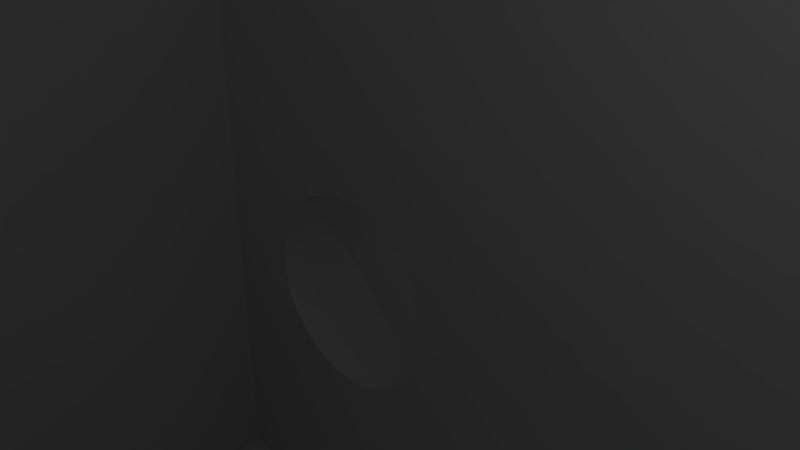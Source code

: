 # Source: mains_switch_holder_b.blend  (saved by Blender 2.79.0; exported with 4.5.12 LTS)
import bpy
from mathutils import Matrix  # noqa: F401  (used for matrix-valued properties, if any)

bpy.ops.wm.read_factory_settings(use_empty=True)
scene = bpy.context.scene
scene.name = 'Scene'

# ---- collections
col_collection_1 = bpy.data.collections.new('Collection 1'); scene.collection.children.link(col_collection_1)

# ---- world
world_world = bpy.data.worlds.new('World'); scene.world = world_world
world_world.color = (0.05088, 0.05088, 0.05088)
world_world.use_sun_shadow = False
world_world.sun_shadow_jitter_overblur = 0.0
world_world.cycles.sampling_method = 'MANUAL'

# ---- cameras
cam_camera = bpy.data.cameras.new('Camera')
cam_camera.clip_end = 100.0
cam_camera.lens = 35.0
cam_camera.sensor_width = 32.0
cam_camera.sensor_height = 18.0
cam_camera.ortho_scale = 7.314
cam_camera.dof.focus_distance = 0.0
cam_camera.dof.aperture_fstop = 128.0

# ---- lights
light_lamp = bpy.data.lights.new('Lamp', 'POINT')
light_lamp.transmission_factor = 0.0
light_lamp.cutoff_distance = 30.0
light_lamp.energy = 100.0
light_lamp.shadow_buffer_clip_start = 1.001
light_lamp.shadow_soft_size = 0.1
light_lamp.shadow_maximum_resolution = 0.006
light_lamp.use_absolute_resolution = True

# ---- meshes
me_cube_001 = bpy.data.meshes.new('Cube.001')
me_cube_001.from_pydata([(0.6833, 0.54, -0.9767), (0.6833, -0.54, -0.9767), (-0.6833, -0.54, -0.9767), (-0.6833, 0.54, -0.9767), (-1.0, -1.0, -1.0), (-1.0, -1.0, 1.0), (-1.0, 1.0, -1.0), (-1.0, 1.0, 1.0), (1.0, -1.0, -1.0), (1.0, -1.0, 1.0), (1.0, 1.0, -1.0), (1.0, 1.0, 1.0), (-0.6833, 0.54, 1.0), (-0.6833, -0.54, 1.0), (0.6833, 0.54, 1.0), (0.6833, -0.54, 1.0), (0.3068, -0.54, -0.3277), (0.3068, -1.0, -0.3277), (0.3197, -0.54, -0.325), (0.3197, -1.0, -0.325), (0.2491, -0.54, -0.6146), (0.2491, -1.0, -0.6146), (0.2399, -0.54, -0.6022), (0.2399, -1.0, -0.6022), (0.3714, -0.54, -0.6492), (0.3714, -1.0, -0.6492), (0.3588, -0.54, -0.6538), (0.3588, -1.0, -0.6538), (0.2593, -0.54, -0.6256), (0.2593, -1.0, -0.6256), (0.3458, -0.54, -0.6565), (0.3458, -1.0, -0.6565), (0.4339, -0.54, -0.3928), (0.4339, -1.0, -0.3928), (0.3714, -0.54, -0.3322), (0.3714, -1.0, -0.3322), (0.4257, -0.54, -0.3792), (0.4257, -1.0, -0.3792), (0.3836, -0.54, -0.3385), (0.3836, -1.0, -0.3385), (0.3197, -0.54, -0.6565), (0.3197, -1.0, -0.6565), (0.2186, -0.54, -0.5585), (0.2186, -1.0, -0.5585), (0.3328, -0.54, -0.6574), (0.3328, -1.0, -0.6574), (0.3068, -0.54, -0.6538), (0.3068, -1.0, -0.6538), (0.3836, -0.54, -0.643), (0.3836, -1.0, -0.643), (0.4164, -0.54, -0.6146), (0.4164, -1.0, -0.6146), (0.4062, -0.54, -0.6256), (0.4062, -1.0, -0.6256), (0.3953, -0.54, -0.6351), (0.3953, -1.0, -0.6351), (0.2316, -0.54, -0.5887), (0.2316, -1.0, -0.5887), (0.2245, -0.54, -0.5741), (0.2245, -1.0, -0.5741), (0.2139, -0.54, -0.5422), (0.2139, -1.0, -0.5422), (0.2105, -0.54, -0.5254), (0.2105, -1.0, -0.5254), (0.4062, -0.54, -0.3559), (0.4062, -1.0, -0.3559), (0.441, -0.54, -0.4074), (0.441, -1.0, -0.4074), (0.3953, -0.54, -0.3464), (0.3953, -1.0, -0.3464), (0.4164, -0.54, -0.3669), (0.4164, -1.0, -0.3669), (0.2703, -0.54, -0.6351), (0.2703, -1.0, -0.6351), (0.2819, -0.54, -0.643), (0.2819, -1.0, -0.643), (0.2941, -0.54, -0.6492), (0.2941, -1.0, -0.6492), (0.3458, -0.54, -0.325), (0.3458, -1.0, -0.325), (0.4257, -0.54, -0.6022), (0.4257, -1.0, -0.6022), (0.3588, -0.54, -0.3277), (0.3588, -1.0, -0.3277), (0.3328, -0.54, -0.3241), (0.3328, -1.0, -0.3241), (0.2078, -0.54, -0.4907), (0.2078, -1.0, -0.4907), (0.4517, -0.54, -0.4392), (0.4517, -1.0, -0.4392), (0.4571, -0.54, -0.4733), (0.4571, -1.0, -0.4733), (0.2085, -0.54, -0.5081), (0.2085, -1.0, -0.5081), (0.447, -0.54, -0.4229), (0.447, -1.0, -0.4229), (0.455, -0.54, -0.4561), (0.455, -1.0, -0.4561), (0.2186, -0.54, -0.4229), (0.2186, -1.0, -0.4229), (0.2245, -0.54, -0.4074), (0.2245, -1.0, -0.4074), (0.2316, -0.54, -0.3928), (0.2316, -1.0, -0.3928), (0.2941, -0.54, -0.3322), (0.2941, -1.0, -0.3322), (0.2139, -0.54, -0.4392), (0.2139, -1.0, -0.4392), (0.2491, -0.54, -0.3669), (0.2491, -1.0, -0.3669), (0.2399, -0.54, -0.3792), (0.2399, -1.0, -0.3792), (0.455, -0.54, -0.5254), (0.455, -1.0, -0.5254), (0.4571, -0.54, -0.5081), (0.4571, -1.0, -0.5081), (0.441, -0.54, -0.5741), (0.441, -1.0, -0.5741), (0.447, -0.54, -0.5585), (0.447, -1.0, -0.5585), (0.4517, -0.54, -0.5422), (0.4517, -1.0, -0.5422), (0.2593, -0.54, -0.3559), (0.2593, -1.0, -0.3559), (0.2703, -0.54, -0.3464), (0.2703, -1.0, -0.3464), (0.2105, -0.54, -0.4561), (0.2105, -1.0, -0.4561), (0.4339, -0.54, -0.5887), (0.4339, -1.0, -0.5887), (0.4578, -0.54, -0.4907), (0.4578, -1.0, -0.4907), (0.2085, -0.54, -0.4733), (0.2085, -1.0, -0.4733), (0.2819, -0.54, -0.3385), (0.2819, -1.0, -0.3385), (-0.4825, 0.54, -0.3277), (-0.4825, 1.0, -0.3277), (-0.4696, 0.54, -0.325), (-0.4696, 1.0, -0.325), (-0.5402, 0.54, -0.6146), (-0.5402, 1.0, -0.6146), (-0.5494, 0.54, -0.6022), (-0.5494, 1.0, -0.6022), (-0.4179, 0.54, -0.6492), (-0.4179, 1.0, -0.6492), (-0.4306, 0.54, -0.6538), (-0.4306, 1.0, -0.6538), (-0.53, 0.54, -0.6256), (-0.53, 1.0, -0.6256), (-0.4435, 0.54, -0.6565), (-0.4435, 1.0, -0.6565), (-0.3554, 0.54, -0.3928), (-0.3554, 1.0, -0.3928), (-0.4179, 0.54, -0.3322), (-0.4179, 1.0, -0.3322), (-0.3637, 0.54, -0.3792), (-0.3637, 1.0, -0.3792), (-0.4057, 0.54, -0.3385), (-0.4057, 1.0, -0.3385), (-0.4696, 0.54, -0.6565), (-0.4696, 1.0, -0.6565), (-0.5707, 0.54, -0.5585), (-0.5707, 1.0, -0.5585), (-0.4565, 0.54, -0.6574), (-0.4565, 1.0, -0.6574), (-0.4825, 0.54, -0.6538), (-0.4825, 1.0, -0.6538), (-0.4057, 0.54, -0.643), (-0.4057, 1.0, -0.643), (-0.3729, 0.54, -0.6146), (-0.3729, 1.0, -0.6146), (-0.3831, 0.54, -0.6256), (-0.3831, 1.0, -0.6256), (-0.394, 0.54, -0.6351), (-0.394, 1.0, -0.6351), (-0.5577, 0.54, -0.5887), (-0.5577, 1.0, -0.5887), (-0.5648, 0.54, -0.5741), (-0.5648, 1.0, -0.5741), (-0.5754, 0.54, -0.5422), (-0.5754, 1.0, -0.5422), (-0.5788, 0.54, -0.5254), (-0.5788, 1.0, -0.5254), (-0.3831, 0.54, -0.3559), (-0.3831, 1.0, -0.3559), (-0.3483, 0.54, -0.4074), (-0.3483, 1.0, -0.4074), (-0.394, 0.54, -0.3464), (-0.394, 1.0, -0.3464), (-0.3729, 0.54, -0.3669), (-0.3729, 1.0, -0.3669), (-0.519, 0.54, -0.6351), (-0.519, 1.0, -0.6351), (-0.5074, 0.54, -0.643), (-0.5074, 1.0, -0.643), (-0.4952, 0.54, -0.6492), (-0.4952, 1.0, -0.6492), (-0.4435, 0.54, -0.325), (-0.4435, 1.0, -0.325), (-0.3637, 0.54, -0.6022), (-0.3637, 1.0, -0.6022), (-0.4306, 0.54, -0.3277), (-0.4306, 1.0, -0.3277), (-0.4565, 0.54, -0.3241), (-0.4565, 1.0, -0.3241), (-0.5815, 0.54, -0.4907), (-0.5815, 1.0, -0.4907), (-0.3377, 0.54, -0.4392), (-0.3377, 1.0, -0.4392), (-0.3322, 0.54, -0.4733), (-0.3322, 1.0, -0.4733), (-0.5809, 0.54, -0.5081), (-0.5809, 1.0, -0.5081), (-0.3424, 0.54, -0.4229), (-0.3424, 1.0, -0.4229), (-0.3343, 0.54, -0.4561), (-0.3343, 1.0, -0.4561), (-0.5707, 0.54, -0.4229), (-0.5707, 1.0, -0.4229), (-0.5648, 0.54, -0.4074), (-0.5648, 1.0, -0.4074), (-0.5577, 0.54, -0.3928), (-0.5577, 1.0, -0.3928), (-0.4952, 0.54, -0.3322), (-0.4952, 1.0, -0.3322), (-0.5754, 0.54, -0.4392), (-0.5754, 1.0, -0.4392), (-0.5402, 0.54, -0.3669), (-0.5402, 1.0, -0.3669), (-0.5494, 0.54, -0.3792), (-0.5494, 1.0, -0.3792), (-0.3343, 0.54, -0.5254), (-0.3343, 1.0, -0.5254), (-0.3322, 0.54, -0.5081), (-0.3322, 1.0, -0.5081), (-0.3483, 0.54, -0.5741), (-0.3483, 1.0, -0.5741), (-0.3424, 0.54, -0.5585), (-0.3424, 1.0, -0.5585), (-0.3377, 0.54, -0.5422), (-0.3377, 1.0, -0.5422), (-0.53, 0.54, -0.3559), (-0.53, 1.0, -0.3559), (-0.519, 0.54, -0.3464), (-0.519, 1.0, -0.3464), (-0.5788, 0.54, -0.4561), (-0.5788, 1.0, -0.4561), (-0.3554, 0.54, -0.5887), (-0.3554, 1.0, -0.5887), (-0.3315, 0.54, -0.4907), (-0.3315, 1.0, -0.4907), (-0.5809, 0.54, -0.4733), (-0.5809, 1.0, -0.4733), (-0.5074, 0.54, -0.3385), (-0.5074, 1.0, -0.3385)], [], [(0, 3, 2, 1), (0, 1, 15, 14), (1, 130, 90, 96, 88, 94, 66, 32, 36, 70, 64, 68, 38, 34, 82, 78, 84, 18, 16, 104, 134, 124, 122, 108, 110, 102, 100, 98, 106, 126, 132, 86, 2, 13, 15), (2, 3, 12, 13), (4, 5, 7, 6), (6, 207, 213, 183, 181, 163, 179, 177, 143, 141, 149, 193, 195, 197, 167, 161, 165, 151, 147, 145, 169, 175, 173, 171, 201, 249, 237, 239, 241, 233, 235, 251, 10), (10, 11, 9, 8), (8, 131, 115, 113, 121, 119, 117, 129, 81, 51, 53, 55, 49, 25, 27, 31, 45, 41, 47, 77, 75, 73, 29, 21, 23, 57, 59, 43, 61, 63, 93, 87, 4), (6, 10, 8, 4), (11, 14, 15, 13, 5, 9), (5, 13, 12, 14, 11, 7), (12, 3, 206, 252, 246, 226, 218, 220, 222, 230, 228, 242, 244, 254, 224, 136, 138, 204, 198, 202, 154, 158, 188, 184, 190, 156, 152, 186, 214, 208, 216, 210, 250, 0, 14), (42, 43, 59, 58), (22, 23, 21, 20), (64, 65, 69, 68), (76, 77, 47, 46), (30, 31, 27, 26), (130, 131, 91, 90), (36, 37, 71, 70), (26, 27, 25, 24), (126, 127, 133, 132), (50, 51, 81, 80), (38, 39, 35, 34), (18, 19, 17, 16), (44, 45, 31, 30), (66, 67, 33, 32), (78, 79, 85, 84), (120, 121, 113, 112), (112, 113, 115, 114), (114, 115, 131, 130), (72, 73, 75, 74), (98, 99, 107, 106), (108, 109, 111, 110), (132, 133, 87, 86), (16, 17, 105, 104), (128, 129, 117, 116), (60, 61, 43, 42), (100, 101, 99, 98), (116, 117, 119, 118), (134, 135, 125, 124), (92, 93, 63, 62), (96, 97, 89, 88), (124, 125, 123, 122), (20, 21, 29, 28), (48, 49, 55, 54), (82, 83, 79, 78), (86, 87, 93, 92), (80, 81, 129, 128), (70, 71, 65, 64), (68, 69, 39, 38), (94, 95, 67, 66), (88, 89, 95, 94), (84, 85, 19, 18), (28, 29, 73, 72), (122, 123, 109, 108), (54, 55, 53, 52), (90, 91, 97, 96), (32, 33, 37, 36), (24, 25, 49, 48), (102, 103, 101, 100), (46, 47, 41, 40), (74, 75, 77, 76), (34, 35, 83, 82), (118, 119, 121, 120), (56, 57, 23, 22), (58, 59, 57, 56), (2, 86, 92, 62, 60, 42, 58, 56, 22, 20, 28, 72, 74, 76, 46, 40, 44, 30, 26, 24, 48, 54, 52, 50, 80, 128, 116, 118, 120, 112, 114, 130, 1), (52, 53, 51, 50), (4, 87, 133, 127, 107, 99, 101, 103, 111, 109, 123, 125, 135, 105, 17, 19, 85, 79, 83, 35, 39, 69, 65, 71, 37, 33, 67, 95, 89, 97, 91, 131, 8, 9, 5), (40, 41, 45, 44), (106, 107, 127, 126), (62, 63, 61, 60), (110, 111, 103, 102), (104, 105, 135, 134), (163, 162, 178, 179), (143, 142, 140, 141), (185, 184, 188, 189), (197, 196, 166, 167), (151, 150, 146, 147), (251, 250, 210, 211), (157, 156, 190, 191), (147, 146, 144, 145), (247, 246, 252, 253), (171, 170, 200, 201), (159, 158, 154, 155), (139, 138, 136, 137), (165, 164, 150, 151), (187, 186, 152, 153), (199, 198, 204, 205), (241, 240, 232, 233), (233, 232, 234, 235), (235, 234, 250, 251), (193, 192, 194, 195), (219, 218, 226, 227), (229, 228, 230, 231), (253, 252, 206, 207), (137, 136, 224, 225), (249, 248, 236, 237), (181, 180, 162, 163), (221, 220, 218, 219), (237, 236, 238, 239), (255, 254, 244, 245), (213, 212, 182, 183), (10, 251, 211, 217, 209, 215, 187, 153, 157, 191, 185, 189, 159, 155, 203, 199, 205, 139, 137, 225, 255, 245, 243, 229, 231, 223, 221, 219, 227, 247, 253, 207, 6, 7, 11), (217, 216, 208, 209), (245, 244, 242, 243), (141, 140, 148, 149), (169, 168, 174, 175), (203, 202, 198, 199), (207, 206, 212, 213), (0, 250, 234, 232, 240, 238, 236, 248, 200, 170, 172, 174, 168, 144, 146, 150, 164, 160, 166, 196, 194, 192, 148, 140, 142, 176, 178, 162, 180, 182, 212, 206, 3), (201, 200, 248, 249), (191, 190, 184, 185), (189, 188, 158, 159), (215, 214, 186, 187), (209, 208, 214, 215), (205, 204, 138, 139), (149, 148, 192, 193), (243, 242, 228, 229), (175, 174, 172, 173), (211, 210, 216, 217), (153, 152, 156, 157), (145, 144, 168, 169), (223, 222, 220, 221), (167, 166, 160, 161), (195, 194, 196, 197), (155, 154, 202, 203), (239, 238, 240, 241), (177, 176, 142, 143), (179, 178, 176, 177), (173, 172, 170, 171), (161, 160, 164, 165), (227, 226, 246, 247), (183, 182, 180, 181), (231, 230, 222, 223), (225, 224, 254, 255)])
me_cube_001.use_remesh_preserve_volume = False
me_cube_001.use_remesh_preserve_attributes = False
me_cube_001.use_mirror_vertex_groups = False
me_cube_001.update()

# ---- objects
ob_outer = bpy.data.objects.new('outer', me_cube_001)
ob_lamp = bpy.data.objects.new('Lamp', light_lamp)
ob_camera = bpy.data.objects.new('Camera', cam_camera)

# ---- transforms, parenting, visibility, modifiers, constraints
ob_outer.location = (0.0, 0.0, 0.0)
ob_outer.scale = (30.0, 20.0, 22.5)
ob_outer.lineart.crease_threshold = 0.0
ob_lamp.location = (4.076, 1.005, 5.904)
ob_lamp.rotation_euler = (0.6503, 0.05522, 1.866)
ob_lamp.lock_rotations_4d = False
ob_lamp.empty_display_type = 'ARROWS'
ob_lamp.color = (0.0, 0.0, 0.0, 0.0)
ob_lamp.lineart.crease_threshold = 0.0
ob_camera.location = (7.481, -6.508, 5.344)
ob_camera.rotation_euler = (1.109, 0.0, 0.8149)
ob_camera.lock_rotations_4d = False
ob_camera.empty_display_type = 'ARROWS'
ob_camera.color = (0.0, 0.0, 0.0, 0.0)
ob_camera.display_type = 'WIRE'
ob_camera.lineart.crease_threshold = 0.0

# ---- collection membership
col_collection_1.objects.link(ob_outer)
col_collection_1.objects.link(ob_lamp)
col_collection_1.objects.link(ob_camera)

# ---- scene / render settings (as saved in the file)
scene.camera = ob_camera
scene.frame_start = 1; scene.frame_end = 250; scene.frame_set(1)
scene.render.engine = 'BLENDER_EEVEE_NEXT'
scene.render.resolution_percentage = 50
scene.render.dither_intensity = 0.0
scene.cycles.use_denoising = False
scene.cycles.samples = 128
scene.cycles.sampling_pattern = 'TABULATED_SOBOL'
scene.cycles.use_adaptive_sampling = False
scene.cycles.use_light_tree = False
scene.cycles.blur_glossy = 0.0
scene.cycles.sample_clamp_indirect = 0.0
scene.view_settings.view_transform = 'Standard'
bpy.context.view_layer.update()
